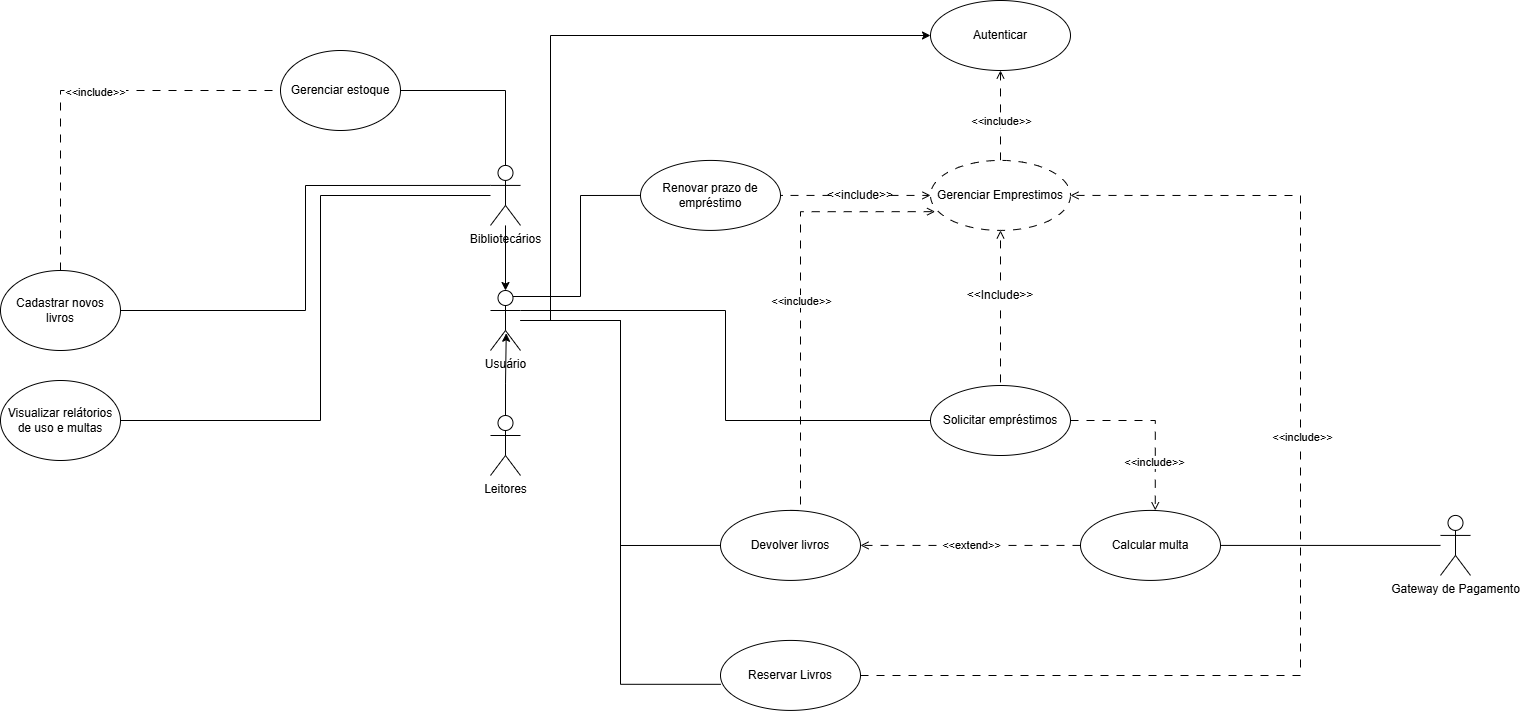

The diagram above was exported from draw.io. Its source (the exported page's mxGraphModel, read from the mxfile embedded in the PNG):
<mxGraphModel dx="2915" dy="1124" grid="1" gridSize="10" guides="1" tooltips="1" connect="1" arrows="1" fold="1" page="1" pageScale="1" pageWidth="827" pageHeight="1169" math="0" shadow="0">
  <root>
    <mxCell id="0" />
    <mxCell id="1" parent="0" />
    <mxCell id="mnwkENvHUPV3ahL6JHYb-36" style="edgeStyle=orthogonalEdgeStyle;rounded=0;orthogonalLoop=1;jettySize=auto;html=1;entryX=0;entryY=0.5;entryDx=0;entryDy=0;endArrow=none;startFill=0;" edge="1" parent="1" source="mnwkENvHUPV3ahL6JHYb-1" target="mnwkENvHUPV3ahL6JHYb-13">
      <mxGeometry relative="1" as="geometry" />
    </mxCell>
    <mxCell id="mnwkENvHUPV3ahL6JHYb-37" style="edgeStyle=orthogonalEdgeStyle;rounded=0;orthogonalLoop=1;jettySize=auto;html=1;exitX=1;exitY=0.3333333333333333;exitDx=0;exitDy=0;exitPerimeter=0;entryX=0;entryY=0.5;entryDx=0;entryDy=0;endArrow=none;startFill=0;" edge="1" parent="1" source="mnwkENvHUPV3ahL6JHYb-1" target="mnwkENvHUPV3ahL6JHYb-11">
      <mxGeometry relative="1" as="geometry" />
    </mxCell>
    <mxCell id="mnwkENvHUPV3ahL6JHYb-44" style="edgeStyle=orthogonalEdgeStyle;rounded=0;orthogonalLoop=1;jettySize=auto;html=1;exitX=0.75;exitY=0.1;exitDx=0;exitDy=0;exitPerimeter=0;entryX=0;entryY=0.5;entryDx=0;entryDy=0;endArrow=none;startFill=0;" edge="1" parent="1" source="mnwkENvHUPV3ahL6JHYb-1" target="mnwkENvHUPV3ahL6JHYb-12">
      <mxGeometry relative="1" as="geometry" />
    </mxCell>
    <mxCell id="mnwkENvHUPV3ahL6JHYb-99" style="edgeStyle=orthogonalEdgeStyle;rounded=0;orthogonalLoop=1;jettySize=auto;html=1;entryX=0;entryY=0.5;entryDx=0;entryDy=0;" edge="1" parent="1" source="mnwkENvHUPV3ahL6JHYb-1" target="mnwkENvHUPV3ahL6JHYb-75">
      <mxGeometry relative="1" as="geometry">
        <Array as="points">
          <mxPoint x="-20" y="430" />
          <mxPoint x="-20" y="145" />
        </Array>
      </mxGeometry>
    </mxCell>
    <mxCell id="mnwkENvHUPV3ahL6JHYb-1" value="Usuário" style="shape=umlActor;verticalLabelPosition=bottom;verticalAlign=top;html=1;" vertex="1" parent="1">
      <mxGeometry x="-80" y="400" width="30" height="60" as="geometry" />
    </mxCell>
    <mxCell id="mnwkENvHUPV3ahL6JHYb-4" value="Leitores" style="shape=umlActor;verticalLabelPosition=bottom;verticalAlign=top;html=1;" vertex="1" parent="1">
      <mxGeometry x="-80" y="525" width="30" height="60" as="geometry" />
    </mxCell>
    <mxCell id="mnwkENvHUPV3ahL6JHYb-5" value="Bibliotecá&lt;span style=&quot;background-color: transparent; color: light-dark(rgb(0, 0, 0), rgb(255, 255, 255));&quot;&gt;rios&lt;/span&gt;" style="shape=umlActor;verticalLabelPosition=bottom;verticalAlign=top;html=1;" vertex="1" parent="1">
      <mxGeometry x="-80" y="274.91999999999996" width="30" height="60" as="geometry" />
    </mxCell>
    <mxCell id="mnwkENvHUPV3ahL6JHYb-8" style="edgeStyle=orthogonalEdgeStyle;rounded=0;orthogonalLoop=1;jettySize=auto;html=1;entryX=0.5;entryY=0;entryDx=0;entryDy=0;entryPerimeter=0;" edge="1" parent="1" source="mnwkENvHUPV3ahL6JHYb-5" target="mnwkENvHUPV3ahL6JHYb-1">
      <mxGeometry relative="1" as="geometry">
        <mxPoint x="-70" y="379.91999999999996" as="targetPoint" />
      </mxGeometry>
    </mxCell>
    <mxCell id="mnwkENvHUPV3ahL6JHYb-76" style="edgeStyle=orthogonalEdgeStyle;rounded=0;orthogonalLoop=1;jettySize=auto;html=1;entryX=0.5;entryY=1;entryDx=0;entryDy=0;endArrow=open;endFill=0;dashed=1;dashPattern=8 8;" edge="1" parent="1" source="mnwkENvHUPV3ahL6JHYb-10" target="mnwkENvHUPV3ahL6JHYb-75">
      <mxGeometry relative="1" as="geometry" />
    </mxCell>
    <mxCell id="mnwkENvHUPV3ahL6JHYb-79" value="&amp;lt;&amp;lt;include&amp;gt;&amp;gt;" style="edgeLabel;html=1;align=center;verticalAlign=middle;resizable=0;points=[];" vertex="1" connectable="0" parent="mnwkENvHUPV3ahL6JHYb-76">
      <mxGeometry x="-0.115" relative="1" as="geometry">
        <mxPoint as="offset" />
      </mxGeometry>
    </mxCell>
    <mxCell id="mnwkENvHUPV3ahL6JHYb-10" value="Gerenciar Emprestimos" style="ellipse;whiteSpace=wrap;html=1;dashed=1;dashPattern=8 8;" vertex="1" parent="1">
      <mxGeometry x="360" y="269.91999999999996" width="140" height="70" as="geometry" />
    </mxCell>
    <mxCell id="mnwkENvHUPV3ahL6JHYb-11" value="Solicitar empréstimos" style="ellipse;whiteSpace=wrap;html=1;" vertex="1" parent="1">
      <mxGeometry x="360" y="494.99999999999994" width="140" height="70" as="geometry" />
    </mxCell>
    <mxCell id="mnwkENvHUPV3ahL6JHYb-12" value="Renovar prazo de empréstimo" style="ellipse;whiteSpace=wrap;html=1;" vertex="1" parent="1">
      <mxGeometry x="70" y="269.91999999999996" width="140" height="70" as="geometry" />
    </mxCell>
    <mxCell id="mnwkENvHUPV3ahL6JHYb-84" style="edgeStyle=orthogonalEdgeStyle;rounded=0;orthogonalLoop=1;jettySize=auto;html=1;entryX=0.033;entryY=0.732;entryDx=0;entryDy=0;entryPerimeter=0;dashed=1;dashPattern=8 8;endArrow=open;endFill=0;" edge="1" parent="1" target="mnwkENvHUPV3ahL6JHYb-10">
      <mxGeometry relative="1" as="geometry">
        <mxPoint x="219.9999595056729" y="619.9223529411765" as="sourcePoint" />
        <mxPoint x="310.08129325905975" y="294.496313482835" as="targetPoint" />
        <Array as="points">
          <mxPoint x="230" y="620" />
          <mxPoint x="230" y="321" />
        </Array>
      </mxGeometry>
    </mxCell>
    <mxCell id="mnwkENvHUPV3ahL6JHYb-85" value="&amp;lt;&amp;lt;include&amp;gt;&amp;gt;" style="edgeLabel;html=1;align=center;verticalAlign=middle;resizable=0;points=[];" vertex="1" connectable="0" parent="mnwkENvHUPV3ahL6JHYb-84">
      <mxGeometry x="-0.0103" relative="1" as="geometry">
        <mxPoint as="offset" />
      </mxGeometry>
    </mxCell>
    <mxCell id="mnwkENvHUPV3ahL6JHYb-13" value="Devolver livros" style="ellipse;whiteSpace=wrap;html=1;" vertex="1" parent="1">
      <mxGeometry x="150" y="619.92" width="140" height="70" as="geometry" />
    </mxCell>
    <mxCell id="mnwkENvHUPV3ahL6JHYb-65" style="edgeStyle=orthogonalEdgeStyle;rounded=0;orthogonalLoop=1;jettySize=auto;html=1;endArrow=none;startFill=0;" edge="1" parent="1" source="mnwkENvHUPV3ahL6JHYb-14" target="mnwkENvHUPV3ahL6JHYb-20">
      <mxGeometry relative="1" as="geometry" />
    </mxCell>
    <mxCell id="mnwkENvHUPV3ahL6JHYb-69" style="edgeStyle=orthogonalEdgeStyle;rounded=0;orthogonalLoop=1;jettySize=auto;html=1;entryX=1;entryY=0.5;entryDx=0;entryDy=0;dashed=1;dashPattern=8 8;endArrow=open;endFill=0;" edge="1" parent="1" source="mnwkENvHUPV3ahL6JHYb-14" target="mnwkENvHUPV3ahL6JHYb-13">
      <mxGeometry relative="1" as="geometry" />
    </mxCell>
    <mxCell id="mnwkENvHUPV3ahL6JHYb-70" value="&amp;lt;&amp;lt;extend&amp;gt;&amp;gt;" style="edgeLabel;html=1;align=center;verticalAlign=middle;resizable=0;points=[];" vertex="1" connectable="0" parent="mnwkENvHUPV3ahL6JHYb-69">
      <mxGeometry x="0.0067" y="-1" relative="1" as="geometry">
        <mxPoint as="offset" />
      </mxGeometry>
    </mxCell>
    <mxCell id="mnwkENvHUPV3ahL6JHYb-14" value="Calcular multa" style="ellipse;whiteSpace=wrap;html=1;" vertex="1" parent="1">
      <mxGeometry x="510" y="619.92" width="140" height="70" as="geometry" />
    </mxCell>
    <mxCell id="mnwkENvHUPV3ahL6JHYb-20" value="Gateway de Pagamento" style="shape=umlActor;verticalLabelPosition=bottom;verticalAlign=top;html=1;" vertex="1" parent="1">
      <mxGeometry x="870" y="624.92" width="30" height="60" as="geometry" />
    </mxCell>
    <mxCell id="mnwkENvHUPV3ahL6JHYb-31" style="edgeStyle=orthogonalEdgeStyle;rounded=0;orthogonalLoop=1;jettySize=auto;html=1;endArrow=none;startFill=0;entryX=0;entryY=0.3333333333333333;entryDx=0;entryDy=0;entryPerimeter=0;" edge="1" parent="1" source="mnwkENvHUPV3ahL6JHYb-27" target="mnwkENvHUPV3ahL6JHYb-5">
      <mxGeometry relative="1" as="geometry">
        <mxPoint x="-130" y="289.91999999999985" as="targetPoint" />
      </mxGeometry>
    </mxCell>
    <mxCell id="mnwkENvHUPV3ahL6JHYb-66" style="edgeStyle=orthogonalEdgeStyle;rounded=0;orthogonalLoop=1;jettySize=auto;html=1;entryX=0.5;entryY=0;entryDx=0;entryDy=0;dashed=1;dashPattern=8 8;endArrow=open;endFill=0;" edge="1" parent="1" source="mnwkENvHUPV3ahL6JHYb-27" target="mnwkENvHUPV3ahL6JHYb-28">
      <mxGeometry relative="1" as="geometry">
        <Array as="points">
          <mxPoint x="-510" y="200" />
          <mxPoint x="-230" y="200" />
        </Array>
      </mxGeometry>
    </mxCell>
    <mxCell id="mnwkENvHUPV3ahL6JHYb-67" value="&amp;lt;&amp;lt;include&amp;gt;&amp;gt;" style="edgeLabel;html=1;align=center;verticalAlign=middle;resizable=0;points=[];" vertex="1" connectable="0" parent="mnwkENvHUPV3ahL6JHYb-66">
      <mxGeometry x="-0.1404" y="-1" relative="1" as="geometry">
        <mxPoint as="offset" />
      </mxGeometry>
    </mxCell>
    <mxCell id="mnwkENvHUPV3ahL6JHYb-27" value="Cadastrar novos livros" style="ellipse;whiteSpace=wrap;html=1;" vertex="1" parent="1">
      <mxGeometry x="-570" y="380" width="120" height="80" as="geometry" />
    </mxCell>
    <mxCell id="mnwkENvHUPV3ahL6JHYb-28" value="Gerenciar estoque" style="ellipse;whiteSpace=wrap;html=1;" vertex="1" parent="1">
      <mxGeometry x="-290" y="159.99999999999994" width="120" height="80" as="geometry" />
    </mxCell>
    <mxCell id="mnwkENvHUPV3ahL6JHYb-29" value="Visualizar relátorios de uso e multas" style="ellipse;whiteSpace=wrap;html=1;" vertex="1" parent="1">
      <mxGeometry x="-570" y="490" width="120" height="80" as="geometry" />
    </mxCell>
    <mxCell id="mnwkENvHUPV3ahL6JHYb-34" style="edgeStyle=orthogonalEdgeStyle;rounded=0;orthogonalLoop=1;jettySize=auto;html=1;entryX=0.5;entryY=0;entryDx=0;entryDy=0;entryPerimeter=0;endArrow=none;startFill=0;" edge="1" parent="1" source="mnwkENvHUPV3ahL6JHYb-28" target="mnwkENvHUPV3ahL6JHYb-5">
      <mxGeometry relative="1" as="geometry" />
    </mxCell>
    <mxCell id="mnwkENvHUPV3ahL6JHYb-35" style="edgeStyle=orthogonalEdgeStyle;rounded=0;orthogonalLoop=1;jettySize=auto;html=1;endArrow=none;startFill=0;" edge="1" parent="1" source="mnwkENvHUPV3ahL6JHYb-29" target="mnwkENvHUPV3ahL6JHYb-5">
      <mxGeometry relative="1" as="geometry">
        <mxPoint x="-360" y="530" as="sourcePoint" />
        <mxPoint x="25" y="304.91999999999996" as="targetPoint" />
        <Array as="points">
          <mxPoint x="-250" y="530" />
          <mxPoint x="-250" y="305" />
        </Array>
      </mxGeometry>
    </mxCell>
    <mxCell id="mnwkENvHUPV3ahL6JHYb-40" value="" style="edgeStyle=orthogonalEdgeStyle;rounded=0;orthogonalLoop=1;jettySize=auto;html=1;dashed=1;dashPattern=8 8;endArrow=none;endFill=0;startFill=0;" edge="1" parent="1" source="mnwkENvHUPV3ahL6JHYb-39" target="mnwkENvHUPV3ahL6JHYb-11">
      <mxGeometry relative="1" as="geometry" />
    </mxCell>
    <mxCell id="mnwkENvHUPV3ahL6JHYb-58" style="edgeStyle=orthogonalEdgeStyle;rounded=0;orthogonalLoop=1;jettySize=auto;html=1;entryX=0.5;entryY=1;entryDx=0;entryDy=0;endArrow=open;endFill=0;dashed=1;dashPattern=8 8;" edge="1" parent="1" source="mnwkENvHUPV3ahL6JHYb-39" target="mnwkENvHUPV3ahL6JHYb-10">
      <mxGeometry relative="1" as="geometry" />
    </mxCell>
    <mxCell id="mnwkENvHUPV3ahL6JHYb-39" value="&amp;lt;&amp;lt;Include&amp;gt;&amp;gt;" style="text;html=1;align=center;verticalAlign=middle;whiteSpace=wrap;rounded=0;" vertex="1" parent="1">
      <mxGeometry x="400" y="389.91999999999996" width="60" height="30" as="geometry" />
    </mxCell>
    <mxCell id="mnwkENvHUPV3ahL6JHYb-47" style="edgeStyle=orthogonalEdgeStyle;rounded=0;orthogonalLoop=1;jettySize=auto;html=1;dashed=1;dashPattern=8 8;endArrow=none;endFill=0;startFill=0;" edge="1" parent="1" source="mnwkENvHUPV3ahL6JHYb-45" target="mnwkENvHUPV3ahL6JHYb-12">
      <mxGeometry relative="1" as="geometry" />
    </mxCell>
    <mxCell id="mnwkENvHUPV3ahL6JHYb-48" value="" style="edgeStyle=orthogonalEdgeStyle;rounded=0;orthogonalLoop=1;jettySize=auto;html=1;endArrow=open;startFill=0;dashed=1;dashPattern=8 8;endFill=0;" edge="1" parent="1" source="mnwkENvHUPV3ahL6JHYb-45" target="mnwkENvHUPV3ahL6JHYb-10">
      <mxGeometry relative="1" as="geometry" />
    </mxCell>
    <mxCell id="mnwkENvHUPV3ahL6JHYb-45" value="&amp;lt;&amp;lt;include&amp;gt;&amp;gt;" style="text;html=1;align=center;verticalAlign=middle;whiteSpace=wrap;rounded=0;" vertex="1" parent="1">
      <mxGeometry x="260" y="289.91999999999996" width="60" height="30" as="geometry" />
    </mxCell>
    <mxCell id="mnwkENvHUPV3ahL6JHYb-73" style="edgeStyle=orthogonalEdgeStyle;rounded=0;orthogonalLoop=1;jettySize=auto;html=1;entryX=0.534;entryY=-0.001;entryDx=0;entryDy=0;entryPerimeter=0;dashed=1;dashPattern=8 8;endArrow=open;endFill=0;" edge="1" parent="1" source="mnwkENvHUPV3ahL6JHYb-11" target="mnwkENvHUPV3ahL6JHYb-14">
      <mxGeometry relative="1" as="geometry" />
    </mxCell>
    <mxCell id="mnwkENvHUPV3ahL6JHYb-74" value="&amp;lt;&amp;lt;include&amp;gt;&amp;gt;" style="edgeLabel;html=1;align=center;verticalAlign=middle;resizable=0;points=[];" vertex="1" connectable="0" parent="mnwkENvHUPV3ahL6JHYb-73">
      <mxGeometry x="0.1161" y="-2" relative="1" as="geometry">
        <mxPoint y="28" as="offset" />
      </mxGeometry>
    </mxCell>
    <mxCell id="mnwkENvHUPV3ahL6JHYb-75" value="Autenticar" style="ellipse;whiteSpace=wrap;html=1;" vertex="1" parent="1">
      <mxGeometry x="360" y="109.99999999999997" width="140" height="70" as="geometry" />
    </mxCell>
    <mxCell id="mnwkENvHUPV3ahL6JHYb-88" style="edgeStyle=orthogonalEdgeStyle;rounded=0;orthogonalLoop=1;jettySize=auto;html=1;entryX=1;entryY=0.5;entryDx=0;entryDy=0;dashed=1;dashPattern=8 8;endArrow=open;endFill=0;" edge="1" parent="1" source="mnwkENvHUPV3ahL6JHYb-86" target="mnwkENvHUPV3ahL6JHYb-10">
      <mxGeometry relative="1" as="geometry">
        <Array as="points">
          <mxPoint x="730" y="785" />
          <mxPoint x="730" y="305" />
        </Array>
      </mxGeometry>
    </mxCell>
    <mxCell id="mnwkENvHUPV3ahL6JHYb-89" value="&amp;lt;&amp;lt;include&amp;gt;&amp;gt;" style="edgeLabel;html=1;align=center;verticalAlign=middle;resizable=0;points=[];" vertex="1" connectable="0" parent="mnwkENvHUPV3ahL6JHYb-88">
      <mxGeometry x="0.1839" y="-1" relative="1" as="geometry">
        <mxPoint y="1" as="offset" />
      </mxGeometry>
    </mxCell>
    <mxCell id="mnwkENvHUPV3ahL6JHYb-86" value="Reservar Livros" style="ellipse;whiteSpace=wrap;html=1;" vertex="1" parent="1">
      <mxGeometry x="150" y="749.92" width="140" height="70" as="geometry" />
    </mxCell>
    <mxCell id="mnwkENvHUPV3ahL6JHYb-87" style="edgeStyle=orthogonalEdgeStyle;rounded=0;orthogonalLoop=1;jettySize=auto;html=1;entryX=0.002;entryY=0.627;entryDx=0;entryDy=0;entryPerimeter=0;endArrow=none;startFill=0;" edge="1" parent="1" source="mnwkENvHUPV3ahL6JHYb-1" target="mnwkENvHUPV3ahL6JHYb-86">
      <mxGeometry relative="1" as="geometry" />
    </mxCell>
    <mxCell id="mnwkENvHUPV3ahL6JHYb-96" style="edgeStyle=orthogonalEdgeStyle;rounded=0;orthogonalLoop=1;jettySize=auto;html=1;entryX=0.525;entryY=0.713;entryDx=0;entryDy=0;entryPerimeter=0;" edge="1" parent="1" source="mnwkENvHUPV3ahL6JHYb-4" target="mnwkENvHUPV3ahL6JHYb-1">
      <mxGeometry relative="1" as="geometry" />
    </mxCell>
  </root>
</mxGraphModel>